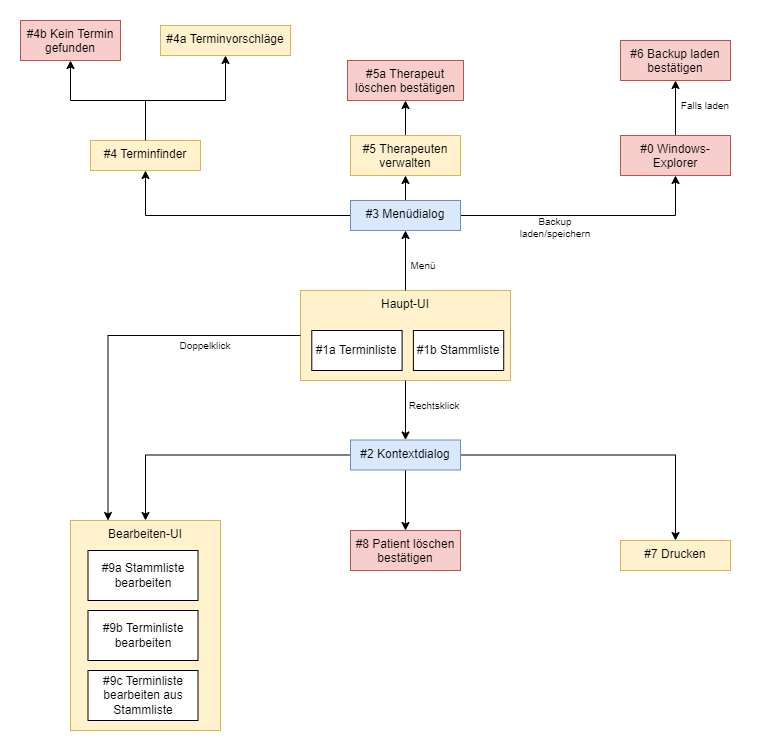

The diagram above was exported from draw.io. Its source (the exported page's mxGraphModel, read from the mxfile embedded in the PNG):
<mxGraphModel dx="1422" dy="762" grid="1" gridSize="10" guides="1" tooltips="1" connect="1" arrows="1" fold="1" page="1" pageScale="1" pageWidth="827" pageHeight="1169" math="0" shadow="0">
  <root>
    <mxCell id="0" />
    <mxCell id="1" parent="0" />
    <mxCell id="XTE9YjnplP4vvJBpSSRx-5" value="" style="group" vertex="1" connectable="0" parent="1">
      <mxGeometry x="310" y="420" width="210" height="90" as="geometry" />
    </mxCell>
    <mxCell id="XTE9YjnplP4vvJBpSSRx-1" value="Haupt-UI" style="rounded=0;whiteSpace=wrap;html=1;fillColor=#fff2cc;strokeColor=#d6b656;verticalAlign=top;" vertex="1" parent="XTE9YjnplP4vvJBpSSRx-5">
      <mxGeometry width="210.00000000000003" height="90" as="geometry" />
    </mxCell>
    <mxCell id="XTE9YjnplP4vvJBpSSRx-3" value="#1a Terminliste" style="rounded=0;whiteSpace=wrap;html=1;" vertex="1" parent="XTE9YjnplP4vvJBpSSRx-5">
      <mxGeometry x="11.290322580645162" y="40" width="90.3225806451613" height="40" as="geometry" />
    </mxCell>
    <mxCell id="XTE9YjnplP4vvJBpSSRx-4" value="#1b Stammliste" style="rounded=0;whiteSpace=wrap;html=1;" vertex="1" parent="XTE9YjnplP4vvJBpSSRx-5">
      <mxGeometry x="112.90322580645163" y="40" width="90.3225806451613" height="40" as="geometry" />
    </mxCell>
    <mxCell id="XTE9YjnplP4vvJBpSSRx-20" style="edgeStyle=orthogonalEdgeStyle;rounded=0;orthogonalLoop=1;jettySize=auto;html=1;entryX=0.5;entryY=1;entryDx=0;entryDy=0;fontSize=10;" edge="1" parent="1" source="XTE9YjnplP4vvJBpSSRx-7" target="XTE9YjnplP4vvJBpSSRx-17">
      <mxGeometry relative="1" as="geometry" />
    </mxCell>
    <mxCell id="XTE9YjnplP4vvJBpSSRx-24" style="edgeStyle=orthogonalEdgeStyle;rounded=0;orthogonalLoop=1;jettySize=auto;html=1;exitX=0.5;exitY=0;exitDx=0;exitDy=0;fontSize=10;entryX=0.5;entryY=1;entryDx=0;entryDy=0;" edge="1" parent="1" source="XTE9YjnplP4vvJBpSSRx-7" target="XTE9YjnplP4vvJBpSSRx-23">
      <mxGeometry relative="1" as="geometry">
        <mxPoint x="415" y="310" as="targetPoint" />
      </mxGeometry>
    </mxCell>
    <mxCell id="XTE9YjnplP4vvJBpSSRx-28" style="edgeStyle=orthogonalEdgeStyle;rounded=0;orthogonalLoop=1;jettySize=auto;html=1;entryX=0.5;entryY=1;entryDx=0;entryDy=0;fontSize=10;" edge="1" parent="1" source="XTE9YjnplP4vvJBpSSRx-7" target="XTE9YjnplP4vvJBpSSRx-27">
      <mxGeometry relative="1" as="geometry" />
    </mxCell>
    <mxCell id="XTE9YjnplP4vvJBpSSRx-7" value="#3 Menüdialog" style="rounded=0;whiteSpace=wrap;html=1;fillColor=#dae8fc;strokeColor=#6c8ebf;verticalAlign=top;" vertex="1" parent="1">
      <mxGeometry x="360" y="330" width="110" height="30" as="geometry" />
    </mxCell>
    <mxCell id="XTE9YjnplP4vvJBpSSRx-10" style="edgeStyle=orthogonalEdgeStyle;rounded=0;orthogonalLoop=1;jettySize=auto;html=1;exitX=0.5;exitY=0;exitDx=0;exitDy=0;" edge="1" parent="1" source="XTE9YjnplP4vvJBpSSRx-1" target="XTE9YjnplP4vvJBpSSRx-7">
      <mxGeometry relative="1" as="geometry" />
    </mxCell>
    <mxCell id="XTE9YjnplP4vvJBpSSRx-11" value="Menü" style="text;html=1;strokeColor=none;fillColor=none;align=center;verticalAlign=middle;whiteSpace=wrap;rounded=0;fontSize=10;" vertex="1" parent="1">
      <mxGeometry x="403" y="380" width="60" height="30" as="geometry" />
    </mxCell>
    <mxCell id="XTE9YjnplP4vvJBpSSRx-34" style="edgeStyle=orthogonalEdgeStyle;rounded=0;orthogonalLoop=1;jettySize=auto;html=1;fontSize=10;" edge="1" parent="1" source="XTE9YjnplP4vvJBpSSRx-12" target="XTE9YjnplP4vvJBpSSRx-33">
      <mxGeometry relative="1" as="geometry" />
    </mxCell>
    <mxCell id="XTE9YjnplP4vvJBpSSRx-36" style="edgeStyle=orthogonalEdgeStyle;rounded=0;orthogonalLoop=1;jettySize=auto;html=1;fontSize=10;" edge="1" parent="1" source="XTE9YjnplP4vvJBpSSRx-12" target="XTE9YjnplP4vvJBpSSRx-35">
      <mxGeometry relative="1" as="geometry" />
    </mxCell>
    <mxCell id="XTE9YjnplP4vvJBpSSRx-38" style="edgeStyle=orthogonalEdgeStyle;rounded=0;orthogonalLoop=1;jettySize=auto;html=1;exitX=0;exitY=0.5;exitDx=0;exitDy=0;entryX=0.5;entryY=0;entryDx=0;entryDy=0;fontSize=10;" edge="1" parent="1" source="XTE9YjnplP4vvJBpSSRx-12" target="XTE9YjnplP4vvJBpSSRx-37">
      <mxGeometry relative="1" as="geometry" />
    </mxCell>
    <mxCell id="XTE9YjnplP4vvJBpSSRx-12" value="#2 Kontextdialog" style="rounded=0;whiteSpace=wrap;html=1;fillColor=#dae8fc;strokeColor=#6c8ebf;verticalAlign=top;" vertex="1" parent="1">
      <mxGeometry x="360" y="569.5" width="110" height="30" as="geometry" />
    </mxCell>
    <mxCell id="XTE9YjnplP4vvJBpSSRx-13" style="edgeStyle=orthogonalEdgeStyle;rounded=0;orthogonalLoop=1;jettySize=auto;html=1;entryX=0.5;entryY=0;entryDx=0;entryDy=0;fontSize=10;" edge="1" parent="1" source="XTE9YjnplP4vvJBpSSRx-1" target="XTE9YjnplP4vvJBpSSRx-12">
      <mxGeometry relative="1" as="geometry" />
    </mxCell>
    <mxCell id="XTE9YjnplP4vvJBpSSRx-15" value="Rechtsklick" style="text;html=1;strokeColor=none;fillColor=none;align=center;verticalAlign=middle;whiteSpace=wrap;rounded=0;fontSize=10;" vertex="1" parent="1">
      <mxGeometry x="414" y="520" width="60" height="30" as="geometry" />
    </mxCell>
    <mxCell id="XTE9YjnplP4vvJBpSSRx-21" style="edgeStyle=orthogonalEdgeStyle;rounded=0;orthogonalLoop=1;jettySize=auto;html=1;exitX=0.5;exitY=0;exitDx=0;exitDy=0;entryX=0.5;entryY=1;entryDx=0;entryDy=0;fontSize=10;" edge="1" parent="1" source="XTE9YjnplP4vvJBpSSRx-17" target="XTE9YjnplP4vvJBpSSRx-19">
      <mxGeometry relative="1" as="geometry" />
    </mxCell>
    <mxCell id="XTE9YjnplP4vvJBpSSRx-17" value="#4 Terminfinder" style="rounded=0;whiteSpace=wrap;html=1;fillColor=#fff2cc;strokeColor=#d6b656;verticalAlign=top;" vertex="1" parent="1">
      <mxGeometry x="100" y="270" width="110" height="30" as="geometry" />
    </mxCell>
    <mxCell id="XTE9YjnplP4vvJBpSSRx-18" value="#4a Terminvorschläge" style="rounded=0;whiteSpace=wrap;html=1;fillColor=#fff2cc;strokeColor=#d6b656;verticalAlign=top;" vertex="1" parent="1">
      <mxGeometry x="170" y="155" width="130" height="30" as="geometry" />
    </mxCell>
    <mxCell id="XTE9YjnplP4vvJBpSSRx-19" value="#4b Kein Termin gefunden" style="rounded=0;whiteSpace=wrap;html=1;fillColor=#f8cecc;strokeColor=#b85450;verticalAlign=top;" vertex="1" parent="1">
      <mxGeometry x="30" y="150" width="100" height="40" as="geometry" />
    </mxCell>
    <mxCell id="XTE9YjnplP4vvJBpSSRx-22" style="edgeStyle=orthogonalEdgeStyle;rounded=0;orthogonalLoop=1;jettySize=auto;html=1;exitX=0.5;exitY=0;exitDx=0;exitDy=0;entryX=0.5;entryY=1;entryDx=0;entryDy=0;fontSize=10;" edge="1" parent="1" source="XTE9YjnplP4vvJBpSSRx-17" target="XTE9YjnplP4vvJBpSSRx-18">
      <mxGeometry relative="1" as="geometry">
        <mxPoint x="155" y="280" as="sourcePoint" />
        <mxPoint x="90" y="200" as="targetPoint" />
        <Array as="points">
          <mxPoint x="155" y="230" />
          <mxPoint x="235" y="230" />
        </Array>
      </mxGeometry>
    </mxCell>
    <mxCell id="XTE9YjnplP4vvJBpSSRx-26" style="edgeStyle=orthogonalEdgeStyle;rounded=0;orthogonalLoop=1;jettySize=auto;html=1;exitX=0.5;exitY=0;exitDx=0;exitDy=0;entryX=0.5;entryY=1;entryDx=0;entryDy=0;fontSize=10;" edge="1" parent="1" source="XTE9YjnplP4vvJBpSSRx-23" target="XTE9YjnplP4vvJBpSSRx-25">
      <mxGeometry relative="1" as="geometry" />
    </mxCell>
    <mxCell id="XTE9YjnplP4vvJBpSSRx-23" value="#5 Therapeuten verwalten" style="rounded=0;whiteSpace=wrap;html=1;fillColor=#fff2cc;strokeColor=#d6b656;verticalAlign=top;" vertex="1" parent="1">
      <mxGeometry x="360" y="265" width="110" height="40" as="geometry" />
    </mxCell>
    <mxCell id="XTE9YjnplP4vvJBpSSRx-25" value="#5a Therapeut löschen bestätigen" style="rounded=0;whiteSpace=wrap;html=1;fillColor=#f8cecc;strokeColor=#b85450;verticalAlign=top;" vertex="1" parent="1">
      <mxGeometry x="357" y="190" width="116" height="40" as="geometry" />
    </mxCell>
    <mxCell id="XTE9YjnplP4vvJBpSSRx-31" style="edgeStyle=orthogonalEdgeStyle;rounded=0;orthogonalLoop=1;jettySize=auto;html=1;entryX=0.5;entryY=1;entryDx=0;entryDy=0;fontSize=10;" edge="1" parent="1" source="XTE9YjnplP4vvJBpSSRx-27" target="XTE9YjnplP4vvJBpSSRx-30">
      <mxGeometry relative="1" as="geometry" />
    </mxCell>
    <mxCell id="XTE9YjnplP4vvJBpSSRx-27" value="#0 Windows-Explorer" style="rounded=0;whiteSpace=wrap;html=1;fillColor=#f8cecc;strokeColor=#b85450;verticalAlign=top;" vertex="1" parent="1">
      <mxGeometry x="630" y="265" width="110" height="40" as="geometry" />
    </mxCell>
    <mxCell id="XTE9YjnplP4vvJBpSSRx-29" value="Backup laden/speichern" style="text;html=1;strokeColor=none;fillColor=none;align=center;verticalAlign=middle;whiteSpace=wrap;rounded=0;fontSize=10;" vertex="1" parent="1">
      <mxGeometry x="530" y="342" width="70" height="30" as="geometry" />
    </mxCell>
    <mxCell id="XTE9YjnplP4vvJBpSSRx-30" value="#6 Backup laden bestätigen" style="rounded=0;whiteSpace=wrap;html=1;fillColor=#f8cecc;strokeColor=#b85450;verticalAlign=top;" vertex="1" parent="1">
      <mxGeometry x="630" y="170" width="110" height="40" as="geometry" />
    </mxCell>
    <mxCell id="XTE9YjnplP4vvJBpSSRx-32" value="Falls laden" style="text;html=1;strokeColor=none;fillColor=none;align=center;verticalAlign=middle;whiteSpace=wrap;rounded=0;fontSize=10;" vertex="1" parent="1">
      <mxGeometry x="680" y="220" width="70" height="30" as="geometry" />
    </mxCell>
    <mxCell id="XTE9YjnplP4vvJBpSSRx-33" value="#7&amp;nbsp;Drucken" style="rounded=0;whiteSpace=wrap;html=1;fillColor=#fff2cc;strokeColor=#d6b656;verticalAlign=top;" vertex="1" parent="1">
      <mxGeometry x="630" y="670" width="110" height="30" as="geometry" />
    </mxCell>
    <mxCell id="XTE9YjnplP4vvJBpSSRx-35" value="#8 Patient löschen bestätigen" style="rounded=0;whiteSpace=wrap;html=1;fillColor=#f8cecc;strokeColor=#b85450;verticalAlign=top;" vertex="1" parent="1">
      <mxGeometry x="360" y="660" width="110" height="40" as="geometry" />
    </mxCell>
    <mxCell id="XTE9YjnplP4vvJBpSSRx-39" style="edgeStyle=orthogonalEdgeStyle;rounded=0;orthogonalLoop=1;jettySize=auto;html=1;exitX=0;exitY=0.5;exitDx=0;exitDy=0;entryX=0.25;entryY=0;entryDx=0;entryDy=0;fontSize=10;" edge="1" parent="1" source="XTE9YjnplP4vvJBpSSRx-1" target="XTE9YjnplP4vvJBpSSRx-37">
      <mxGeometry relative="1" as="geometry" />
    </mxCell>
    <mxCell id="XTE9YjnplP4vvJBpSSRx-40" value="Doppelklick" style="text;html=1;strokeColor=none;fillColor=none;align=center;verticalAlign=middle;whiteSpace=wrap;rounded=0;fontSize=10;" vertex="1" parent="1">
      <mxGeometry x="180" y="460" width="70" height="30" as="geometry" />
    </mxCell>
    <mxCell id="XTE9YjnplP4vvJBpSSRx-50" value="" style="group" vertex="1" connectable="0" parent="1">
      <mxGeometry x="80" y="650" width="150" height="210" as="geometry" />
    </mxCell>
    <mxCell id="XTE9YjnplP4vvJBpSSRx-37" value="Bearbeiten-UI" style="rounded=0;whiteSpace=wrap;html=1;fillColor=#fff2cc;strokeColor=#d6b656;verticalAlign=top;" vertex="1" parent="XTE9YjnplP4vvJBpSSRx-50">
      <mxGeometry width="150" height="210" as="geometry" />
    </mxCell>
    <mxCell id="XTE9YjnplP4vvJBpSSRx-45" value="#9a Stammliste bearbeiten" style="rounded=0;whiteSpace=wrap;html=1;fontSize=12;" vertex="1" parent="XTE9YjnplP4vvJBpSSRx-50">
      <mxGeometry x="17.5" y="30" width="110" height="50" as="geometry" />
    </mxCell>
    <mxCell id="XTE9YjnplP4vvJBpSSRx-46" value="#9c Terminliste bearbeiten aus Stammliste" style="rounded=0;whiteSpace=wrap;html=1;fontSize=12;" vertex="1" parent="XTE9YjnplP4vvJBpSSRx-50">
      <mxGeometry x="17.5" y="150" width="110" height="50" as="geometry" />
    </mxCell>
    <mxCell id="XTE9YjnplP4vvJBpSSRx-48" value="#9b Terminliste bearbeiten" style="rounded=0;whiteSpace=wrap;html=1;fontSize=12;" vertex="1" parent="XTE9YjnplP4vvJBpSSRx-50">
      <mxGeometry x="17.5" y="90" width="110" height="50" as="geometry" />
    </mxCell>
  </root>
</mxGraphModel>